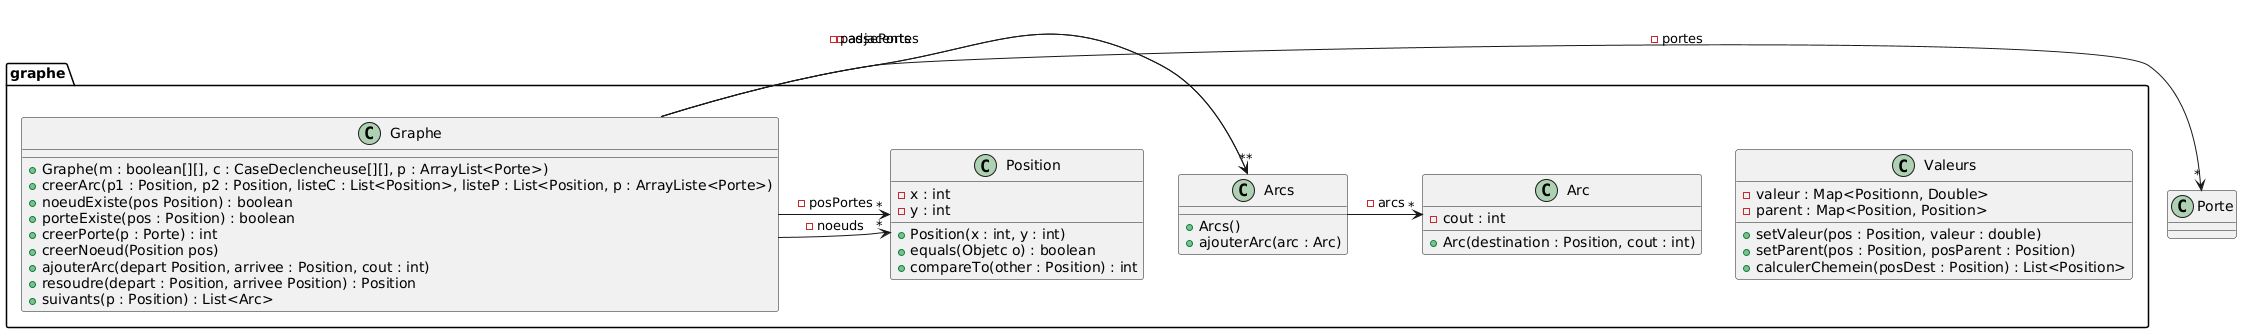

The diagram above was rendered by PlantUML. Its source (embedded in the PNG):
@startuml
package graphe {
class Arc {
- cout : int
+ Arc(destination : Position, cout : int)
}

class Arcs {
+ Arcs()
+ ajouterArc(arc : Arc)
}

class Graphe {
+ Graphe(m : boolean[][], c : CaseDeclencheuse[][], p : ArrayList<Porte>)
+ creerArc(p1 : Position, p2 : Position, listeC : List<Position>, listeP : List<Position, p : ArrayListe<Porte>)
+ noeudExiste(pos Position) : boolean
+ porteExiste(pos : Position) : boolean
+ creerPorte(p : Porte) : int
+ creerNoeud(Position pos)
+ ajouterArc(depart Position, arrivee : Position, cout : int)
+ resoudre(depart : Position, arrivee Position) : Position
+ suivants(p : Position) : List<Arc>
}

class Position {
- x : int
- y : int
+ Position(x : int, y : int)
+ equals(Objetc o) : boolean
+ compareTo(other : Position) : int
}

class Valeurs {
- valeur : Map<Positionn, Double>
- parent : Map<Position, Position>
+ setValeur(pos : Position, valeur : double)
+ setParent(pos : Position, posParent : Position)
+ calculerChemein(posDest : Position) : List<Position>
}

}


Arcs -> "*" Arc : -arcs

Graphe -> "*" Position : - noeuds
Graphe -> "*" Arcs : - adjacents
Graphe -> "*" Arcs : - passePortes
Graphe -> "*" Position : - posPortes
Graphe -> "*" Porte : - portes
@enduml